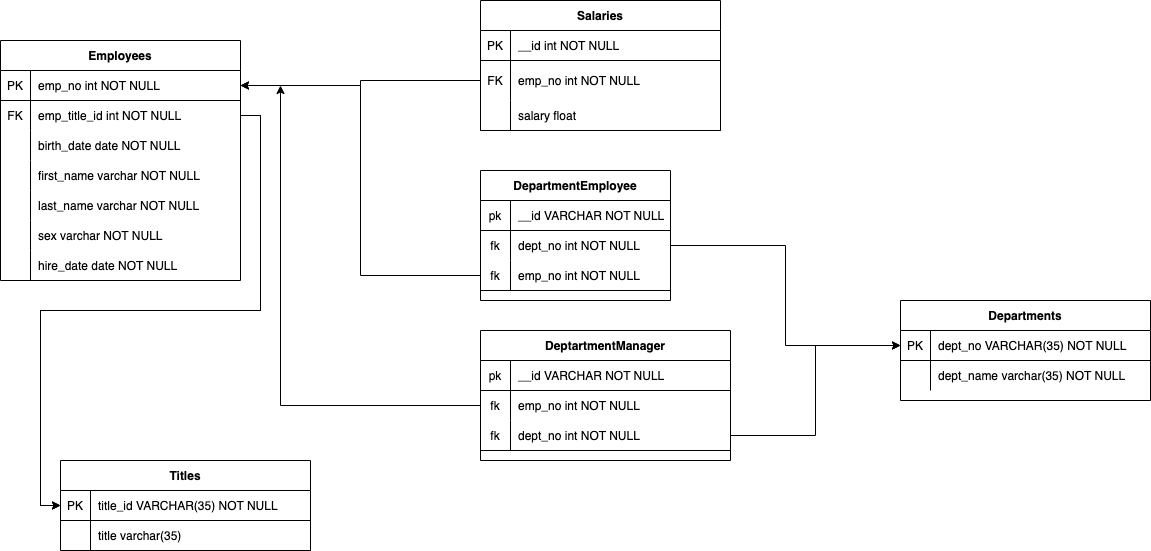

The diagram above was exported from draw.io. Its source (the exported page's mxGraphModel, read from the mxfile embedded in the PNG):
<mxGraphModel dx="1406" dy="690" grid="1" gridSize="10" guides="1" tooltips="1" connect="1" arrows="1" fold="1" page="1" pageScale="1" pageWidth="850" pageHeight="1100" math="0" shadow="0" extFonts="Permanent Marker^https://fonts.googleapis.com/css?family=Permanent+Marker">
  <root>
    <mxCell id="0" />
    <mxCell id="1" parent="0" />
    <mxCell id="C-vyLk0tnHw3VtMMgP7b-2" value="Salaries" style="shape=table;startSize=30;container=1;collapsible=1;childLayout=tableLayout;fixedRows=1;rowLines=0;fontStyle=1;align=center;resizeLast=1;" parent="1" vertex="1">
      <mxGeometry x="520" y="70" width="240" height="130" as="geometry" />
    </mxCell>
    <mxCell id="C-vyLk0tnHw3VtMMgP7b-3" value="" style="shape=partialRectangle;collapsible=0;dropTarget=0;pointerEvents=0;fillColor=none;points=[[0,0.5],[1,0.5]];portConstraint=eastwest;top=0;left=0;right=0;bottom=1;" parent="C-vyLk0tnHw3VtMMgP7b-2" vertex="1">
      <mxGeometry y="30" width="240" height="30" as="geometry" />
    </mxCell>
    <mxCell id="C-vyLk0tnHw3VtMMgP7b-4" value="PK" style="shape=partialRectangle;overflow=hidden;connectable=0;fillColor=none;top=0;left=0;bottom=0;right=0;fontStyle=0;" parent="C-vyLk0tnHw3VtMMgP7b-3" vertex="1">
      <mxGeometry width="30" height="30" as="geometry">
        <mxRectangle width="30" height="30" as="alternateBounds" />
      </mxGeometry>
    </mxCell>
    <mxCell id="C-vyLk0tnHw3VtMMgP7b-5" value="__id int NOT NULL " style="shape=partialRectangle;overflow=hidden;connectable=0;fillColor=none;top=0;left=0;bottom=0;right=0;align=left;spacingLeft=6;fontStyle=0;" parent="C-vyLk0tnHw3VtMMgP7b-3" vertex="1">
      <mxGeometry x="30" width="210" height="30" as="geometry">
        <mxRectangle width="210" height="30" as="alternateBounds" />
      </mxGeometry>
    </mxCell>
    <mxCell id="C-vyLk0tnHw3VtMMgP7b-6" value="" style="shape=partialRectangle;collapsible=0;dropTarget=0;pointerEvents=0;fillColor=none;points=[[0,0.5],[1,0.5]];portConstraint=eastwest;top=0;left=0;right=0;bottom=0;" parent="C-vyLk0tnHw3VtMMgP7b-2" vertex="1">
      <mxGeometry y="60" width="240" height="40" as="geometry" />
    </mxCell>
    <mxCell id="C-vyLk0tnHw3VtMMgP7b-7" value="FK" style="shape=partialRectangle;overflow=hidden;connectable=0;fillColor=none;top=0;left=0;bottom=0;right=0;" parent="C-vyLk0tnHw3VtMMgP7b-6" vertex="1">
      <mxGeometry width="30" height="40" as="geometry">
        <mxRectangle width="30" height="40" as="alternateBounds" />
      </mxGeometry>
    </mxCell>
    <mxCell id="C-vyLk0tnHw3VtMMgP7b-8" value="emp_no int NOT NULL" style="shape=partialRectangle;overflow=hidden;connectable=0;fillColor=none;top=0;left=0;bottom=0;right=0;align=left;spacingLeft=6;" parent="C-vyLk0tnHw3VtMMgP7b-6" vertex="1">
      <mxGeometry x="30" width="210" height="40" as="geometry">
        <mxRectangle width="210" height="40" as="alternateBounds" />
      </mxGeometry>
    </mxCell>
    <mxCell id="zLEofPMs3w3btl-2-W6P-50" value="" style="shape=partialRectangle;collapsible=0;dropTarget=0;pointerEvents=0;fillColor=none;points=[[0,0.5],[1,0.5]];portConstraint=eastwest;top=0;left=0;right=0;bottom=1;" vertex="1" parent="C-vyLk0tnHw3VtMMgP7b-2">
      <mxGeometry y="100" width="240" height="30" as="geometry" />
    </mxCell>
    <mxCell id="zLEofPMs3w3btl-2-W6P-51" value="" style="shape=partialRectangle;overflow=hidden;connectable=0;fillColor=none;top=0;left=0;bottom=0;right=0;fontStyle=1;" vertex="1" parent="zLEofPMs3w3btl-2-W6P-50">
      <mxGeometry width="30" height="30" as="geometry">
        <mxRectangle width="30" height="30" as="alternateBounds" />
      </mxGeometry>
    </mxCell>
    <mxCell id="zLEofPMs3w3btl-2-W6P-52" value="salary float" style="shape=partialRectangle;overflow=hidden;connectable=0;fillColor=none;top=0;left=0;bottom=0;right=0;align=left;spacingLeft=6;fontStyle=0;" vertex="1" parent="zLEofPMs3w3btl-2-W6P-50">
      <mxGeometry x="30" width="210" height="30" as="geometry">
        <mxRectangle width="210" height="30" as="alternateBounds" />
      </mxGeometry>
    </mxCell>
    <mxCell id="C-vyLk0tnHw3VtMMgP7b-13" value="Titles" style="shape=table;startSize=30;container=1;collapsible=1;childLayout=tableLayout;fixedRows=1;rowLines=0;fontStyle=1;align=center;resizeLast=1;" parent="1" vertex="1">
      <mxGeometry x="100" y="530" width="250" height="90" as="geometry" />
    </mxCell>
    <mxCell id="C-vyLk0tnHw3VtMMgP7b-14" value="" style="shape=partialRectangle;collapsible=0;dropTarget=0;pointerEvents=0;fillColor=none;points=[[0,0.5],[1,0.5]];portConstraint=eastwest;top=0;left=0;right=0;bottom=1;" parent="C-vyLk0tnHw3VtMMgP7b-13" vertex="1">
      <mxGeometry y="30" width="250" height="30" as="geometry" />
    </mxCell>
    <mxCell id="C-vyLk0tnHw3VtMMgP7b-15" value="PK" style="shape=partialRectangle;overflow=hidden;connectable=0;fillColor=none;top=0;left=0;bottom=0;right=0;fontStyle=0;" parent="C-vyLk0tnHw3VtMMgP7b-14" vertex="1">
      <mxGeometry width="30" height="30" as="geometry">
        <mxRectangle width="30" height="30" as="alternateBounds" />
      </mxGeometry>
    </mxCell>
    <mxCell id="C-vyLk0tnHw3VtMMgP7b-16" value="title_id VARCHAR(35) NOT NULL " style="shape=partialRectangle;overflow=hidden;connectable=0;fillColor=none;top=0;left=0;bottom=0;right=0;align=left;spacingLeft=6;fontStyle=0;" parent="C-vyLk0tnHw3VtMMgP7b-14" vertex="1">
      <mxGeometry x="30" width="220" height="30" as="geometry">
        <mxRectangle width="220" height="30" as="alternateBounds" />
      </mxGeometry>
    </mxCell>
    <mxCell id="C-vyLk0tnHw3VtMMgP7b-17" value="" style="shape=partialRectangle;collapsible=0;dropTarget=0;pointerEvents=0;fillColor=none;points=[[0,0.5],[1,0.5]];portConstraint=eastwest;top=0;left=0;right=0;bottom=0;" parent="C-vyLk0tnHw3VtMMgP7b-13" vertex="1">
      <mxGeometry y="60" width="250" height="30" as="geometry" />
    </mxCell>
    <mxCell id="C-vyLk0tnHw3VtMMgP7b-18" value="" style="shape=partialRectangle;overflow=hidden;connectable=0;fillColor=none;top=0;left=0;bottom=0;right=0;" parent="C-vyLk0tnHw3VtMMgP7b-17" vertex="1">
      <mxGeometry width="30" height="30" as="geometry">
        <mxRectangle width="30" height="30" as="alternateBounds" />
      </mxGeometry>
    </mxCell>
    <mxCell id="C-vyLk0tnHw3VtMMgP7b-19" value="title varchar(35)" style="shape=partialRectangle;overflow=hidden;connectable=0;fillColor=none;top=0;left=0;bottom=0;right=0;align=left;spacingLeft=6;" parent="C-vyLk0tnHw3VtMMgP7b-17" vertex="1">
      <mxGeometry x="30" width="220" height="30" as="geometry">
        <mxRectangle width="220" height="30" as="alternateBounds" />
      </mxGeometry>
    </mxCell>
    <mxCell id="C-vyLk0tnHw3VtMMgP7b-23" value="Employees" style="shape=table;startSize=30;container=1;collapsible=1;childLayout=tableLayout;fixedRows=1;rowLines=0;fontStyle=1;align=center;resizeLast=1;" parent="1" vertex="1">
      <mxGeometry x="40" y="110" width="240" height="240" as="geometry" />
    </mxCell>
    <mxCell id="C-vyLk0tnHw3VtMMgP7b-24" value="" style="shape=partialRectangle;collapsible=0;dropTarget=0;pointerEvents=0;fillColor=none;points=[[0,0.5],[1,0.5]];portConstraint=eastwest;top=0;left=0;right=0;bottom=1;" parent="C-vyLk0tnHw3VtMMgP7b-23" vertex="1">
      <mxGeometry y="30" width="240" height="30" as="geometry" />
    </mxCell>
    <mxCell id="C-vyLk0tnHw3VtMMgP7b-25" value="PK" style="shape=partialRectangle;overflow=hidden;connectable=0;fillColor=none;top=0;left=0;bottom=0;right=0;fontStyle=0;" parent="C-vyLk0tnHw3VtMMgP7b-24" vertex="1">
      <mxGeometry width="30" height="30" as="geometry">
        <mxRectangle width="30" height="30" as="alternateBounds" />
      </mxGeometry>
    </mxCell>
    <mxCell id="C-vyLk0tnHw3VtMMgP7b-26" value="emp_no int NOT NULL " style="shape=partialRectangle;overflow=hidden;connectable=0;fillColor=none;top=0;left=0;bottom=0;right=0;align=left;spacingLeft=6;fontStyle=0;" parent="C-vyLk0tnHw3VtMMgP7b-24" vertex="1">
      <mxGeometry x="30" width="210" height="30" as="geometry">
        <mxRectangle width="210" height="30" as="alternateBounds" />
      </mxGeometry>
    </mxCell>
    <mxCell id="C-vyLk0tnHw3VtMMgP7b-27" value="" style="shape=partialRectangle;collapsible=0;dropTarget=0;pointerEvents=0;fillColor=none;points=[[0,0.5],[1,0.5]];portConstraint=eastwest;top=0;left=0;right=0;bottom=0;" parent="C-vyLk0tnHw3VtMMgP7b-23" vertex="1">
      <mxGeometry y="60" width="240" height="30" as="geometry" />
    </mxCell>
    <mxCell id="C-vyLk0tnHw3VtMMgP7b-28" value="FK" style="shape=partialRectangle;overflow=hidden;connectable=0;fillColor=none;top=0;left=0;bottom=0;right=0;" parent="C-vyLk0tnHw3VtMMgP7b-27" vertex="1">
      <mxGeometry width="30" height="30" as="geometry">
        <mxRectangle width="30" height="30" as="alternateBounds" />
      </mxGeometry>
    </mxCell>
    <mxCell id="C-vyLk0tnHw3VtMMgP7b-29" value="emp_title_id int NOT NULL" style="shape=partialRectangle;overflow=hidden;connectable=0;fillColor=none;top=0;left=0;bottom=0;right=0;align=left;spacingLeft=6;" parent="C-vyLk0tnHw3VtMMgP7b-27" vertex="1">
      <mxGeometry x="30" width="210" height="30" as="geometry">
        <mxRectangle width="210" height="30" as="alternateBounds" />
      </mxGeometry>
    </mxCell>
    <mxCell id="zLEofPMs3w3btl-2-W6P-22" value="" style="shape=partialRectangle;collapsible=0;dropTarget=0;pointerEvents=0;fillColor=none;points=[[0,0.5],[1,0.5]];portConstraint=eastwest;top=0;left=0;right=0;bottom=0;" vertex="1" parent="C-vyLk0tnHw3VtMMgP7b-23">
      <mxGeometry y="90" width="240" height="30" as="geometry" />
    </mxCell>
    <mxCell id="zLEofPMs3w3btl-2-W6P-23" value="" style="shape=partialRectangle;overflow=hidden;connectable=0;fillColor=none;top=0;left=0;bottom=0;right=0;" vertex="1" parent="zLEofPMs3w3btl-2-W6P-22">
      <mxGeometry width="30" height="30" as="geometry">
        <mxRectangle width="30" height="30" as="alternateBounds" />
      </mxGeometry>
    </mxCell>
    <mxCell id="zLEofPMs3w3btl-2-W6P-24" value="birth_date date NOT NULL" style="shape=partialRectangle;overflow=hidden;connectable=0;fillColor=none;top=0;left=0;bottom=0;right=0;align=left;spacingLeft=6;" vertex="1" parent="zLEofPMs3w3btl-2-W6P-22">
      <mxGeometry x="30" width="210" height="30" as="geometry">
        <mxRectangle width="210" height="30" as="alternateBounds" />
      </mxGeometry>
    </mxCell>
    <mxCell id="zLEofPMs3w3btl-2-W6P-25" value="" style="shape=partialRectangle;collapsible=0;dropTarget=0;pointerEvents=0;fillColor=none;points=[[0,0.5],[1,0.5]];portConstraint=eastwest;top=0;left=0;right=0;bottom=0;" vertex="1" parent="C-vyLk0tnHw3VtMMgP7b-23">
      <mxGeometry y="120" width="240" height="30" as="geometry" />
    </mxCell>
    <mxCell id="zLEofPMs3w3btl-2-W6P-26" value="" style="shape=partialRectangle;overflow=hidden;connectable=0;fillColor=none;top=0;left=0;bottom=0;right=0;" vertex="1" parent="zLEofPMs3w3btl-2-W6P-25">
      <mxGeometry width="30" height="30" as="geometry">
        <mxRectangle width="30" height="30" as="alternateBounds" />
      </mxGeometry>
    </mxCell>
    <mxCell id="zLEofPMs3w3btl-2-W6P-27" value="first_name varchar NOT NULL" style="shape=partialRectangle;overflow=hidden;connectable=0;fillColor=none;top=0;left=0;bottom=0;right=0;align=left;spacingLeft=6;" vertex="1" parent="zLEofPMs3w3btl-2-W6P-25">
      <mxGeometry x="30" width="210" height="30" as="geometry">
        <mxRectangle width="210" height="30" as="alternateBounds" />
      </mxGeometry>
    </mxCell>
    <mxCell id="zLEofPMs3w3btl-2-W6P-28" value="" style="shape=partialRectangle;collapsible=0;dropTarget=0;pointerEvents=0;fillColor=none;points=[[0,0.5],[1,0.5]];portConstraint=eastwest;top=0;left=0;right=0;bottom=0;" vertex="1" parent="C-vyLk0tnHw3VtMMgP7b-23">
      <mxGeometry y="150" width="240" height="30" as="geometry" />
    </mxCell>
    <mxCell id="zLEofPMs3w3btl-2-W6P-29" value="" style="shape=partialRectangle;overflow=hidden;connectable=0;fillColor=none;top=0;left=0;bottom=0;right=0;" vertex="1" parent="zLEofPMs3w3btl-2-W6P-28">
      <mxGeometry width="30" height="30" as="geometry">
        <mxRectangle width="30" height="30" as="alternateBounds" />
      </mxGeometry>
    </mxCell>
    <mxCell id="zLEofPMs3w3btl-2-W6P-30" value="last_name varchar NOT NULL" style="shape=partialRectangle;overflow=hidden;connectable=0;fillColor=none;top=0;left=0;bottom=0;right=0;align=left;spacingLeft=6;" vertex="1" parent="zLEofPMs3w3btl-2-W6P-28">
      <mxGeometry x="30" width="210" height="30" as="geometry">
        <mxRectangle width="210" height="30" as="alternateBounds" />
      </mxGeometry>
    </mxCell>
    <mxCell id="zLEofPMs3w3btl-2-W6P-31" value="" style="shape=partialRectangle;collapsible=0;dropTarget=0;pointerEvents=0;fillColor=none;points=[[0,0.5],[1,0.5]];portConstraint=eastwest;top=0;left=0;right=0;bottom=0;" vertex="1" parent="C-vyLk0tnHw3VtMMgP7b-23">
      <mxGeometry y="180" width="240" height="30" as="geometry" />
    </mxCell>
    <mxCell id="zLEofPMs3w3btl-2-W6P-32" value="" style="shape=partialRectangle;overflow=hidden;connectable=0;fillColor=none;top=0;left=0;bottom=0;right=0;" vertex="1" parent="zLEofPMs3w3btl-2-W6P-31">
      <mxGeometry width="30" height="30" as="geometry">
        <mxRectangle width="30" height="30" as="alternateBounds" />
      </mxGeometry>
    </mxCell>
    <mxCell id="zLEofPMs3w3btl-2-W6P-33" value="sex varchar NOT NULL" style="shape=partialRectangle;overflow=hidden;connectable=0;fillColor=none;top=0;left=0;bottom=0;right=0;align=left;spacingLeft=6;" vertex="1" parent="zLEofPMs3w3btl-2-W6P-31">
      <mxGeometry x="30" width="210" height="30" as="geometry">
        <mxRectangle width="210" height="30" as="alternateBounds" />
      </mxGeometry>
    </mxCell>
    <mxCell id="zLEofPMs3w3btl-2-W6P-34" value="" style="shape=partialRectangle;collapsible=0;dropTarget=0;pointerEvents=0;fillColor=none;points=[[0,0.5],[1,0.5]];portConstraint=eastwest;top=0;left=0;right=0;bottom=0;" vertex="1" parent="C-vyLk0tnHw3VtMMgP7b-23">
      <mxGeometry y="210" width="240" height="30" as="geometry" />
    </mxCell>
    <mxCell id="zLEofPMs3w3btl-2-W6P-35" value="" style="shape=partialRectangle;overflow=hidden;connectable=0;fillColor=none;top=0;left=0;bottom=0;right=0;" vertex="1" parent="zLEofPMs3w3btl-2-W6P-34">
      <mxGeometry width="30" height="30" as="geometry">
        <mxRectangle width="30" height="30" as="alternateBounds" />
      </mxGeometry>
    </mxCell>
    <mxCell id="zLEofPMs3w3btl-2-W6P-36" value="hire_date date NOT NULL" style="shape=partialRectangle;overflow=hidden;connectable=0;fillColor=none;top=0;left=0;bottom=0;right=0;align=left;spacingLeft=6;" vertex="1" parent="zLEofPMs3w3btl-2-W6P-34">
      <mxGeometry x="30" width="210" height="30" as="geometry">
        <mxRectangle width="210" height="30" as="alternateBounds" />
      </mxGeometry>
    </mxCell>
    <mxCell id="zLEofPMs3w3btl-2-W6P-1" value="Departments" style="shape=table;startSize=30;container=1;collapsible=1;childLayout=tableLayout;fixedRows=1;rowLines=0;fontStyle=1;align=center;resizeLast=1;" vertex="1" parent="1">
      <mxGeometry x="940" y="370" width="250" height="100" as="geometry" />
    </mxCell>
    <mxCell id="zLEofPMs3w3btl-2-W6P-2" value="" style="shape=partialRectangle;collapsible=0;dropTarget=0;pointerEvents=0;fillColor=none;points=[[0,0.5],[1,0.5]];portConstraint=eastwest;top=0;left=0;right=0;bottom=1;" vertex="1" parent="zLEofPMs3w3btl-2-W6P-1">
      <mxGeometry y="30" width="250" height="30" as="geometry" />
    </mxCell>
    <mxCell id="zLEofPMs3w3btl-2-W6P-3" value="PK" style="shape=partialRectangle;overflow=hidden;connectable=0;fillColor=none;top=0;left=0;bottom=0;right=0;fontStyle=0;" vertex="1" parent="zLEofPMs3w3btl-2-W6P-2">
      <mxGeometry width="30" height="30" as="geometry">
        <mxRectangle width="30" height="30" as="alternateBounds" />
      </mxGeometry>
    </mxCell>
    <mxCell id="zLEofPMs3w3btl-2-W6P-4" value="dept_no VARCHAR(35) NOT NULL " style="shape=partialRectangle;overflow=hidden;connectable=0;fillColor=none;top=0;left=0;bottom=0;right=0;align=left;spacingLeft=6;fontStyle=0;" vertex="1" parent="zLEofPMs3w3btl-2-W6P-2">
      <mxGeometry x="30" width="220" height="30" as="geometry">
        <mxRectangle width="220" height="30" as="alternateBounds" />
      </mxGeometry>
    </mxCell>
    <mxCell id="zLEofPMs3w3btl-2-W6P-5" value="" style="shape=partialRectangle;collapsible=0;dropTarget=0;pointerEvents=0;fillColor=none;points=[[0,0.5],[1,0.5]];portConstraint=eastwest;top=0;left=0;right=0;bottom=0;" vertex="1" parent="zLEofPMs3w3btl-2-W6P-1">
      <mxGeometry y="60" width="250" height="30" as="geometry" />
    </mxCell>
    <mxCell id="zLEofPMs3w3btl-2-W6P-6" value="" style="shape=partialRectangle;overflow=hidden;connectable=0;fillColor=none;top=0;left=0;bottom=0;right=0;" vertex="1" parent="zLEofPMs3w3btl-2-W6P-5">
      <mxGeometry width="30" height="30" as="geometry">
        <mxRectangle width="30" height="30" as="alternateBounds" />
      </mxGeometry>
    </mxCell>
    <mxCell id="zLEofPMs3w3btl-2-W6P-7" value="dept_name varchar(35) NOT NULL" style="shape=partialRectangle;overflow=hidden;connectable=0;fillColor=none;top=0;left=0;bottom=0;right=0;align=left;spacingLeft=6;" vertex="1" parent="zLEofPMs3w3btl-2-W6P-5">
      <mxGeometry x="30" width="220" height="30" as="geometry">
        <mxRectangle width="220" height="30" as="alternateBounds" />
      </mxGeometry>
    </mxCell>
    <mxCell id="zLEofPMs3w3btl-2-W6P-8" value="DepartmentEmployee" style="shape=table;startSize=30;container=1;collapsible=1;childLayout=tableLayout;fixedRows=1;rowLines=0;fontStyle=1;align=center;resizeLast=1;" vertex="1" parent="1">
      <mxGeometry x="520" y="240" width="190" height="130" as="geometry" />
    </mxCell>
    <mxCell id="zLEofPMs3w3btl-2-W6P-9" value="" style="shape=partialRectangle;collapsible=0;dropTarget=0;pointerEvents=0;fillColor=none;points=[[0,0.5],[1,0.5]];portConstraint=eastwest;top=0;left=0;right=0;bottom=1;" vertex="1" parent="zLEofPMs3w3btl-2-W6P-8">
      <mxGeometry y="30" width="190" height="30" as="geometry" />
    </mxCell>
    <mxCell id="zLEofPMs3w3btl-2-W6P-10" value="pk" style="shape=partialRectangle;overflow=hidden;connectable=0;fillColor=none;top=0;left=0;bottom=0;right=0;fontStyle=0;" vertex="1" parent="zLEofPMs3w3btl-2-W6P-9">
      <mxGeometry width="30" height="30" as="geometry">
        <mxRectangle width="30" height="30" as="alternateBounds" />
      </mxGeometry>
    </mxCell>
    <mxCell id="zLEofPMs3w3btl-2-W6P-11" value="__id VARCHAR NOT NULL " style="shape=partialRectangle;overflow=hidden;connectable=0;fillColor=none;top=0;left=0;bottom=0;right=0;align=left;spacingLeft=6;fontStyle=0;" vertex="1" parent="zLEofPMs3w3btl-2-W6P-9">
      <mxGeometry x="30" width="160" height="30" as="geometry">
        <mxRectangle width="160" height="30" as="alternateBounds" />
      </mxGeometry>
    </mxCell>
    <mxCell id="zLEofPMs3w3btl-2-W6P-12" value="" style="shape=partialRectangle;collapsible=0;dropTarget=0;pointerEvents=0;fillColor=none;points=[[0,0.5],[1,0.5]];portConstraint=eastwest;top=0;left=0;right=0;bottom=0;" vertex="1" parent="zLEofPMs3w3btl-2-W6P-8">
      <mxGeometry y="60" width="190" height="30" as="geometry" />
    </mxCell>
    <mxCell id="zLEofPMs3w3btl-2-W6P-13" value="fk" style="shape=partialRectangle;overflow=hidden;connectable=0;fillColor=none;top=0;left=0;bottom=0;right=0;" vertex="1" parent="zLEofPMs3w3btl-2-W6P-12">
      <mxGeometry width="30" height="30" as="geometry">
        <mxRectangle width="30" height="30" as="alternateBounds" />
      </mxGeometry>
    </mxCell>
    <mxCell id="zLEofPMs3w3btl-2-W6P-14" value="dept_no int NOT NULL" style="shape=partialRectangle;overflow=hidden;connectable=0;fillColor=none;top=0;left=0;bottom=0;right=0;align=left;spacingLeft=6;" vertex="1" parent="zLEofPMs3w3btl-2-W6P-12">
      <mxGeometry x="30" width="160" height="30" as="geometry">
        <mxRectangle width="160" height="30" as="alternateBounds" />
      </mxGeometry>
    </mxCell>
    <mxCell id="zLEofPMs3w3btl-2-W6P-47" value="" style="shape=partialRectangle;collapsible=0;dropTarget=0;pointerEvents=0;fillColor=none;points=[[0,0.5],[1,0.5]];portConstraint=eastwest;top=0;left=0;right=0;bottom=1;" vertex="1" parent="zLEofPMs3w3btl-2-W6P-8">
      <mxGeometry y="90" width="190" height="30" as="geometry" />
    </mxCell>
    <mxCell id="zLEofPMs3w3btl-2-W6P-48" value="fk" style="shape=partialRectangle;overflow=hidden;connectable=0;fillColor=none;top=0;left=0;bottom=0;right=0;fontStyle=0;" vertex="1" parent="zLEofPMs3w3btl-2-W6P-47">
      <mxGeometry width="30" height="30" as="geometry">
        <mxRectangle width="30" height="30" as="alternateBounds" />
      </mxGeometry>
    </mxCell>
    <mxCell id="zLEofPMs3w3btl-2-W6P-49" value="emp_no int NOT NULL " style="shape=partialRectangle;overflow=hidden;connectable=0;fillColor=none;top=0;left=0;bottom=0;right=0;align=left;spacingLeft=6;fontStyle=0;" vertex="1" parent="zLEofPMs3w3btl-2-W6P-47">
      <mxGeometry x="30" width="160" height="30" as="geometry">
        <mxRectangle width="160" height="30" as="alternateBounds" />
      </mxGeometry>
    </mxCell>
    <mxCell id="zLEofPMs3w3btl-2-W6P-15" value="DeptartmentManager" style="shape=table;startSize=30;container=1;collapsible=1;childLayout=tableLayout;fixedRows=1;rowLines=0;fontStyle=1;align=center;resizeLast=1;" vertex="1" parent="1">
      <mxGeometry x="520" y="400" width="250" height="130" as="geometry" />
    </mxCell>
    <mxCell id="zLEofPMs3w3btl-2-W6P-16" value="" style="shape=partialRectangle;collapsible=0;dropTarget=0;pointerEvents=0;fillColor=none;points=[[0,0.5],[1,0.5]];portConstraint=eastwest;top=0;left=0;right=0;bottom=1;" vertex="1" parent="zLEofPMs3w3btl-2-W6P-15">
      <mxGeometry y="30" width="250" height="30" as="geometry" />
    </mxCell>
    <mxCell id="zLEofPMs3w3btl-2-W6P-17" value="pk" style="shape=partialRectangle;overflow=hidden;connectable=0;fillColor=none;top=0;left=0;bottom=0;right=0;fontStyle=0;" vertex="1" parent="zLEofPMs3w3btl-2-W6P-16">
      <mxGeometry width="30" height="30" as="geometry">
        <mxRectangle width="30" height="30" as="alternateBounds" />
      </mxGeometry>
    </mxCell>
    <mxCell id="zLEofPMs3w3btl-2-W6P-18" value="__id VARCHAR NOT NULL " style="shape=partialRectangle;overflow=hidden;connectable=0;fillColor=none;top=0;left=0;bottom=0;right=0;align=left;spacingLeft=6;fontStyle=0;" vertex="1" parent="zLEofPMs3w3btl-2-W6P-16">
      <mxGeometry x="30" width="220" height="30" as="geometry">
        <mxRectangle width="220" height="30" as="alternateBounds" />
      </mxGeometry>
    </mxCell>
    <mxCell id="zLEofPMs3w3btl-2-W6P-19" value="" style="shape=partialRectangle;collapsible=0;dropTarget=0;pointerEvents=0;fillColor=none;points=[[0,0.5],[1,0.5]];portConstraint=eastwest;top=0;left=0;right=0;bottom=0;" vertex="1" parent="zLEofPMs3w3btl-2-W6P-15">
      <mxGeometry y="60" width="250" height="30" as="geometry" />
    </mxCell>
    <mxCell id="zLEofPMs3w3btl-2-W6P-20" value="fk" style="shape=partialRectangle;overflow=hidden;connectable=0;fillColor=none;top=0;left=0;bottom=0;right=0;" vertex="1" parent="zLEofPMs3w3btl-2-W6P-19">
      <mxGeometry width="30" height="30" as="geometry">
        <mxRectangle width="30" height="30" as="alternateBounds" />
      </mxGeometry>
    </mxCell>
    <mxCell id="zLEofPMs3w3btl-2-W6P-21" value="emp_no int NOT NULL" style="shape=partialRectangle;overflow=hidden;connectable=0;fillColor=none;top=0;left=0;bottom=0;right=0;align=left;spacingLeft=6;" vertex="1" parent="zLEofPMs3w3btl-2-W6P-19">
      <mxGeometry x="30" width="220" height="30" as="geometry">
        <mxRectangle width="220" height="30" as="alternateBounds" />
      </mxGeometry>
    </mxCell>
    <mxCell id="zLEofPMs3w3btl-2-W6P-44" value="" style="shape=partialRectangle;collapsible=0;dropTarget=0;pointerEvents=0;fillColor=none;points=[[0,0.5],[1,0.5]];portConstraint=eastwest;top=0;left=0;right=0;bottom=1;" vertex="1" parent="zLEofPMs3w3btl-2-W6P-15">
      <mxGeometry y="90" width="250" height="30" as="geometry" />
    </mxCell>
    <mxCell id="zLEofPMs3w3btl-2-W6P-45" value="fk" style="shape=partialRectangle;overflow=hidden;connectable=0;fillColor=none;top=0;left=0;bottom=0;right=0;fontStyle=0;" vertex="1" parent="zLEofPMs3w3btl-2-W6P-44">
      <mxGeometry width="30" height="30" as="geometry">
        <mxRectangle width="30" height="30" as="alternateBounds" />
      </mxGeometry>
    </mxCell>
    <mxCell id="zLEofPMs3w3btl-2-W6P-46" value="dept_no int NOT NULL " style="shape=partialRectangle;overflow=hidden;connectable=0;fillColor=none;top=0;left=0;bottom=0;right=0;align=left;spacingLeft=6;fontStyle=0;" vertex="1" parent="zLEofPMs3w3btl-2-W6P-44">
      <mxGeometry x="30" width="220" height="30" as="geometry">
        <mxRectangle width="220" height="30" as="alternateBounds" />
      </mxGeometry>
    </mxCell>
    <mxCell id="zLEofPMs3w3btl-2-W6P-53" style="edgeStyle=orthogonalEdgeStyle;rounded=0;orthogonalLoop=1;jettySize=auto;html=1;" edge="1" parent="1" source="C-vyLk0tnHw3VtMMgP7b-27" target="C-vyLk0tnHw3VtMMgP7b-14">
      <mxGeometry relative="1" as="geometry" />
    </mxCell>
    <mxCell id="zLEofPMs3w3btl-2-W6P-55" style="edgeStyle=orthogonalEdgeStyle;rounded=0;orthogonalLoop=1;jettySize=auto;html=1;" edge="1" parent="1" source="zLEofPMs3w3btl-2-W6P-12" target="zLEofPMs3w3btl-2-W6P-2">
      <mxGeometry relative="1" as="geometry" />
    </mxCell>
    <mxCell id="zLEofPMs3w3btl-2-W6P-56" style="edgeStyle=orthogonalEdgeStyle;rounded=0;orthogonalLoop=1;jettySize=auto;html=1;entryX=0;entryY=0.5;entryDx=0;entryDy=0;" edge="1" parent="1" source="zLEofPMs3w3btl-2-W6P-44" target="zLEofPMs3w3btl-2-W6P-2">
      <mxGeometry relative="1" as="geometry" />
    </mxCell>
    <mxCell id="zLEofPMs3w3btl-2-W6P-57" style="edgeStyle=orthogonalEdgeStyle;rounded=0;orthogonalLoop=1;jettySize=auto;html=1;" edge="1" parent="1" source="zLEofPMs3w3btl-2-W6P-19">
      <mxGeometry relative="1" as="geometry">
        <mxPoint x="320" y="155" as="targetPoint" />
      </mxGeometry>
    </mxCell>
    <mxCell id="zLEofPMs3w3btl-2-W6P-58" style="edgeStyle=orthogonalEdgeStyle;rounded=0;orthogonalLoop=1;jettySize=auto;html=1;" edge="1" parent="1" source="C-vyLk0tnHw3VtMMgP7b-27" target="C-vyLk0tnHw3VtMMgP7b-14">
      <mxGeometry relative="1" as="geometry">
        <mxPoint x="410" y="280" as="targetPoint" />
      </mxGeometry>
    </mxCell>
    <mxCell id="zLEofPMs3w3btl-2-W6P-59" style="edgeStyle=orthogonalEdgeStyle;rounded=0;orthogonalLoop=1;jettySize=auto;html=1;" edge="1" parent="1" source="C-vyLk0tnHw3VtMMgP7b-6" target="C-vyLk0tnHw3VtMMgP7b-24">
      <mxGeometry relative="1" as="geometry" />
    </mxCell>
    <mxCell id="zLEofPMs3w3btl-2-W6P-61" style="edgeStyle=orthogonalEdgeStyle;rounded=0;orthogonalLoop=1;jettySize=auto;html=1;" edge="1" parent="1" source="zLEofPMs3w3btl-2-W6P-47" target="C-vyLk0tnHw3VtMMgP7b-24">
      <mxGeometry relative="1" as="geometry" />
    </mxCell>
  </root>
</mxGraphModel>